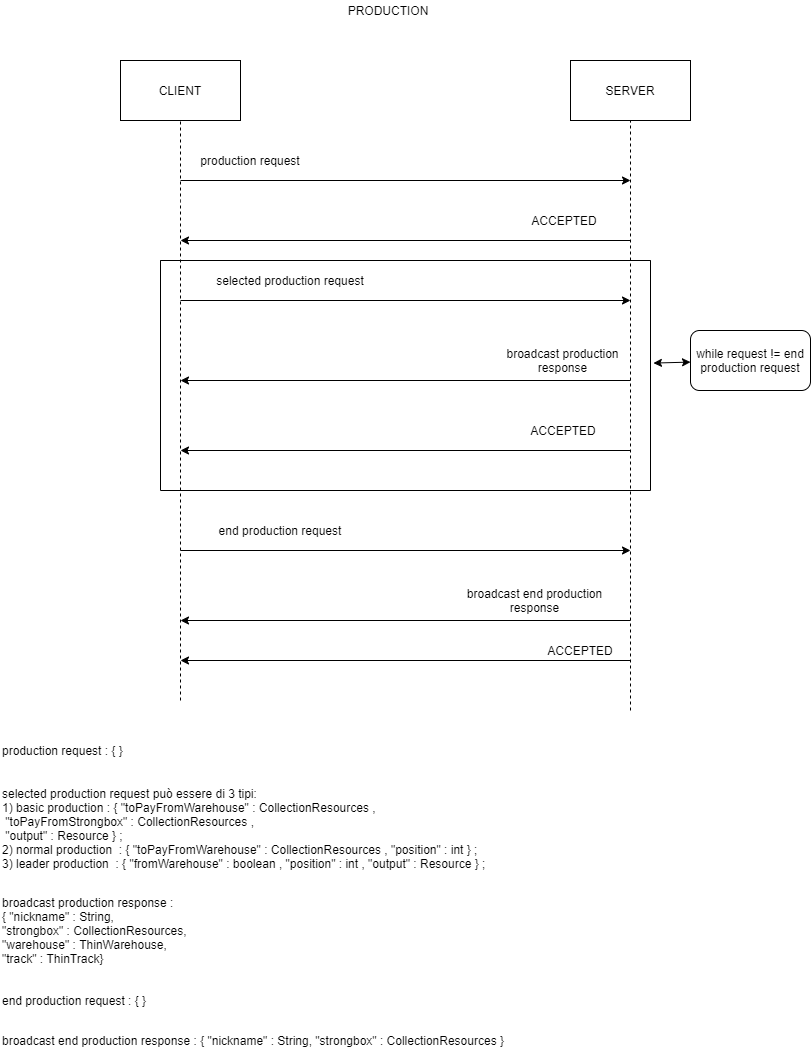

The diagram above was exported from draw.io. Its source (the exported page's mxGraphModel, read from the mxfile embedded in the PNG):
<mxGraphModel dx="782" dy="436" grid="1" gridSize="10" guides="1" tooltips="1" connect="1" arrows="1" fold="1" page="1" pageScale="1" pageWidth="827" pageHeight="1169" math="0" shadow="0">
  <root>
    <mxCell id="0" />
    <mxCell id="1" parent="0" />
    <mxCell id="fJ0Tb3SgsabZWPGmbsq8-1" value="CLIENT" style="rounded=0;whiteSpace=wrap;html=1;" vertex="1" parent="1">
      <mxGeometry x="140" y="80" width="120" height="60" as="geometry" />
    </mxCell>
    <mxCell id="fJ0Tb3SgsabZWPGmbsq8-2" value="SERVER" style="rounded=0;whiteSpace=wrap;html=1;" vertex="1" parent="1">
      <mxGeometry x="590" y="80" width="120" height="60" as="geometry" />
    </mxCell>
    <mxCell id="fJ0Tb3SgsabZWPGmbsq8-3" value="" style="endArrow=none;dashed=1;html=1;entryX=0.5;entryY=1;entryDx=0;entryDy=0;" edge="1" parent="1" target="fJ0Tb3SgsabZWPGmbsq8-1">
      <mxGeometry width="50" height="50" relative="1" as="geometry">
        <mxPoint x="200" y="720" as="sourcePoint" />
        <mxPoint x="430" y="200" as="targetPoint" />
        <Array as="points">
          <mxPoint x="200" y="230" />
        </Array>
      </mxGeometry>
    </mxCell>
    <mxCell id="fJ0Tb3SgsabZWPGmbsq8-4" value="" style="endArrow=none;dashed=1;html=1;entryX=0.5;entryY=1;entryDx=0;entryDy=0;" edge="1" parent="1" target="fJ0Tb3SgsabZWPGmbsq8-2">
      <mxGeometry width="50" height="50" relative="1" as="geometry">
        <mxPoint x="650" y="730" as="sourcePoint" />
        <mxPoint x="430" y="260" as="targetPoint" />
      </mxGeometry>
    </mxCell>
    <mxCell id="fJ0Tb3SgsabZWPGmbsq8-5" value="" style="endArrow=classic;html=1;" edge="1" parent="1">
      <mxGeometry width="50" height="50" relative="1" as="geometry">
        <mxPoint x="200" y="200" as="sourcePoint" />
        <mxPoint x="650" y="200" as="targetPoint" />
      </mxGeometry>
    </mxCell>
    <mxCell id="fJ0Tb3SgsabZWPGmbsq8-7" value="production request" style="text;html=1;strokeColor=none;fillColor=none;align=center;verticalAlign=middle;whiteSpace=wrap;rounded=0;" vertex="1" parent="1">
      <mxGeometry x="200" y="170" width="140" height="20" as="geometry" />
    </mxCell>
    <mxCell id="fJ0Tb3SgsabZWPGmbsq8-8" value="" style="endArrow=classic;html=1;" edge="1" parent="1">
      <mxGeometry width="50" height="50" relative="1" as="geometry">
        <mxPoint x="650" y="260" as="sourcePoint" />
        <mxPoint x="200" y="260" as="targetPoint" />
      </mxGeometry>
    </mxCell>
    <mxCell id="fJ0Tb3SgsabZWPGmbsq8-10" value="PRODUCTION" style="text;html=1;strokeColor=none;fillColor=none;align=center;verticalAlign=middle;whiteSpace=wrap;rounded=0;" vertex="1" parent="1">
      <mxGeometry x="370" y="20" width="76" height="20" as="geometry" />
    </mxCell>
    <mxCell id="fJ0Tb3SgsabZWPGmbsq8-30" value="selected production request può essere di 3 tipi:&lt;br&gt;&lt;div&gt;&lt;span&gt;1) basic production : { &quot;toPayFromWarehouse&quot; : CollectionResources ,&lt;/span&gt;&lt;/div&gt;&lt;div&gt;&lt;span&gt;&amp;nbsp;&quot;toPayFromStrongbox&quot; : CollectionResources ,&lt;/span&gt;&lt;/div&gt;&lt;div&gt;&lt;span&gt;&amp;nbsp;&quot;output&quot; : Resource } ;&lt;/span&gt;&lt;/div&gt;&lt;div&gt;&lt;span&gt;2) normal production&amp;nbsp;&lt;/span&gt;&lt;span&gt;&amp;nbsp;&lt;/span&gt;&lt;span&gt;: { &quot;toPayFromWarehouse&quot; : CollectionResources ,&amp;nbsp;&lt;/span&gt;&lt;span&gt;&quot;position&quot; : int&lt;/span&gt;&lt;span&gt;&amp;nbsp;} ;&lt;/span&gt;&lt;/div&gt;&lt;div&gt;3) leader production&amp;nbsp;&lt;span&gt;&amp;nbsp;&lt;/span&gt;&lt;span&gt;: { &quot;fromWarehouse&quot; : boolean ,&amp;nbsp;&lt;/span&gt;&lt;span&gt;&quot;position&quot; : int ,&amp;nbsp;&lt;/span&gt;&lt;span&gt;&quot;output&quot; : Resource } ;&lt;/span&gt;&lt;/div&gt;" style="text;html=1;strokeColor=none;fillColor=none;align=left;verticalAlign=middle;whiteSpace=wrap;rounded=0;" vertex="1" parent="1">
      <mxGeometry x="20" y="780" width="490" height="135" as="geometry" />
    </mxCell>
    <mxCell id="fJ0Tb3SgsabZWPGmbsq8-37" value="" style="endArrow=classic;html=1;" edge="1" parent="1">
      <mxGeometry width="50" height="50" relative="1" as="geometry">
        <mxPoint x="200" y="320" as="sourcePoint" />
        <mxPoint x="650" y="320" as="targetPoint" />
      </mxGeometry>
    </mxCell>
    <mxCell id="fJ0Tb3SgsabZWPGmbsq8-45" value="" style="endArrow=classic;html=1;" edge="1" parent="1">
      <mxGeometry width="50" height="50" relative="1" as="geometry">
        <mxPoint x="650" y="640" as="sourcePoint" />
        <mxPoint x="200" y="640" as="targetPoint" />
      </mxGeometry>
    </mxCell>
    <mxCell id="fJ0Tb3SgsabZWPGmbsq8-54" value="&lt;span style=&quot;text-align: center&quot;&gt;broadcast end production response&lt;/span&gt;&amp;nbsp;: { &quot;nickname&quot; : String, &quot;strongbox&quot; : CollectionResources }" style="text;html=1;strokeColor=none;fillColor=none;align=left;verticalAlign=middle;whiteSpace=wrap;rounded=0;" vertex="1" parent="1">
      <mxGeometry x="20" y="1050" width="550" height="20" as="geometry" />
    </mxCell>
    <mxCell id="fJ0Tb3SgsabZWPGmbsq8-55" value="production request : { }" style="text;html=1;strokeColor=none;fillColor=none;align=left;verticalAlign=middle;whiteSpace=wrap;rounded=0;" vertex="1" parent="1">
      <mxGeometry x="20" y="760" width="140" height="20" as="geometry" />
    </mxCell>
    <mxCell id="fJ0Tb3SgsabZWPGmbsq8-56" value="end production request : { }" style="text;html=1;strokeColor=none;fillColor=none;align=left;verticalAlign=middle;whiteSpace=wrap;rounded=0;" vertex="1" parent="1">
      <mxGeometry x="20" y="1010" width="260" height="20" as="geometry" />
    </mxCell>
    <mxCell id="fJ0Tb3SgsabZWPGmbsq8-57" value="broadcast production response&amp;nbsp;:&lt;br&gt;{ &quot;nickname&quot; : String,&lt;br&gt;&quot;strongbox&quot; : CollectionResources,&lt;br&gt;&quot;warehouse&quot; : ThinWarehouse,&lt;br&gt;&quot;track&quot; : ThinTrack}" style="text;html=1;strokeColor=none;fillColor=none;align=left;verticalAlign=middle;whiteSpace=wrap;rounded=0;" vertex="1" parent="1">
      <mxGeometry x="20" y="920" width="200" height="60" as="geometry" />
    </mxCell>
    <mxCell id="fJ0Tb3SgsabZWPGmbsq8-58" value="ACCEPTED" style="text;html=1;strokeColor=none;fillColor=none;align=center;verticalAlign=middle;whiteSpace=wrap;rounded=0;" vertex="1" parent="1">
      <mxGeometry x="564" y="230" width="40" height="20" as="geometry" />
    </mxCell>
    <mxCell id="fJ0Tb3SgsabZWPGmbsq8-59" value="selected production request" style="text;html=1;strokeColor=none;fillColor=none;align=center;verticalAlign=middle;whiteSpace=wrap;rounded=0;" vertex="1" parent="1">
      <mxGeometry x="220" y="290" width="180" height="20" as="geometry" />
    </mxCell>
    <mxCell id="fJ0Tb3SgsabZWPGmbsq8-60" value="" style="endArrow=classic;html=1;" edge="1" parent="1">
      <mxGeometry width="50" height="50" relative="1" as="geometry">
        <mxPoint x="650" y="400" as="sourcePoint" />
        <mxPoint x="200" y="400" as="targetPoint" />
      </mxGeometry>
    </mxCell>
    <mxCell id="fJ0Tb3SgsabZWPGmbsq8-63" value="" style="endArrow=classic;html=1;" edge="1" parent="1">
      <mxGeometry width="50" height="50" relative="1" as="geometry">
        <mxPoint x="650" y="470" as="sourcePoint" />
        <mxPoint x="200" y="470" as="targetPoint" />
      </mxGeometry>
    </mxCell>
    <mxCell id="fJ0Tb3SgsabZWPGmbsq8-65" value="ACCEPTED" style="text;html=1;strokeColor=none;fillColor=none;align=center;verticalAlign=middle;whiteSpace=wrap;rounded=0;" vertex="1" parent="1">
      <mxGeometry x="580" y="660" width="40" height="20" as="geometry" />
    </mxCell>
    <mxCell id="fJ0Tb3SgsabZWPGmbsq8-71" value="" style="swimlane;startSize=0;" vertex="1" parent="1">
      <mxGeometry x="180" y="280" width="490" height="230" as="geometry" />
    </mxCell>
    <mxCell id="fJ0Tb3SgsabZWPGmbsq8-61" value="ACCEPTED" style="text;html=1;strokeColor=none;fillColor=none;align=center;verticalAlign=middle;whiteSpace=wrap;rounded=0;" vertex="1" parent="fJ0Tb3SgsabZWPGmbsq8-71">
      <mxGeometry x="382.5" y="160" width="40" height="20" as="geometry" />
    </mxCell>
    <mxCell id="fJ0Tb3SgsabZWPGmbsq8-66" value="broadcast production response" style="text;html=1;strokeColor=none;fillColor=none;align=center;verticalAlign=middle;whiteSpace=wrap;rounded=0;" vertex="1" parent="fJ0Tb3SgsabZWPGmbsq8-71">
      <mxGeometry x="340" y="90" width="125" height="20" as="geometry" />
    </mxCell>
    <mxCell id="fJ0Tb3SgsabZWPGmbsq8-72" value="" style="endArrow=classic;startArrow=classic;html=1;exitX=1.006;exitY=0.446;exitDx=0;exitDy=0;exitPerimeter=0;" edge="1" parent="1" source="fJ0Tb3SgsabZWPGmbsq8-71" target="fJ0Tb3SgsabZWPGmbsq8-73">
      <mxGeometry width="50" height="50" relative="1" as="geometry">
        <mxPoint x="410" y="440" as="sourcePoint" />
        <mxPoint x="460" y="390" as="targetPoint" />
      </mxGeometry>
    </mxCell>
    <mxCell id="fJ0Tb3SgsabZWPGmbsq8-73" value="while request != end production request" style="rounded=1;whiteSpace=wrap;html=1;" vertex="1" parent="1">
      <mxGeometry x="710" y="350" width="120" height="60" as="geometry" />
    </mxCell>
    <mxCell id="fJ0Tb3SgsabZWPGmbsq8-78" value="" style="endArrow=classic;html=1;" edge="1" parent="1">
      <mxGeometry width="50" height="50" relative="1" as="geometry">
        <mxPoint x="200" y="570" as="sourcePoint" />
        <mxPoint x="650" y="570" as="targetPoint" />
      </mxGeometry>
    </mxCell>
    <mxCell id="fJ0Tb3SgsabZWPGmbsq8-79" value="end production request" style="text;html=1;strokeColor=none;fillColor=none;align=center;verticalAlign=middle;whiteSpace=wrap;rounded=0;" vertex="1" parent="1">
      <mxGeometry x="230" y="540" width="140" height="20" as="geometry" />
    </mxCell>
    <mxCell id="fJ0Tb3SgsabZWPGmbsq8-82" value="" style="endArrow=classic;html=1;" edge="1" parent="1">
      <mxGeometry width="50" height="50" relative="1" as="geometry">
        <mxPoint x="650" y="680" as="sourcePoint" />
        <mxPoint x="200" y="680" as="targetPoint" />
      </mxGeometry>
    </mxCell>
    <mxCell id="fJ0Tb3SgsabZWPGmbsq8-84" value="broadcast end production response" style="text;html=1;strokeColor=none;fillColor=none;align=center;verticalAlign=middle;whiteSpace=wrap;rounded=0;" vertex="1" parent="1">
      <mxGeometry x="470" y="610" width="169" height="20" as="geometry" />
    </mxCell>
  </root>
</mxGraphModel>